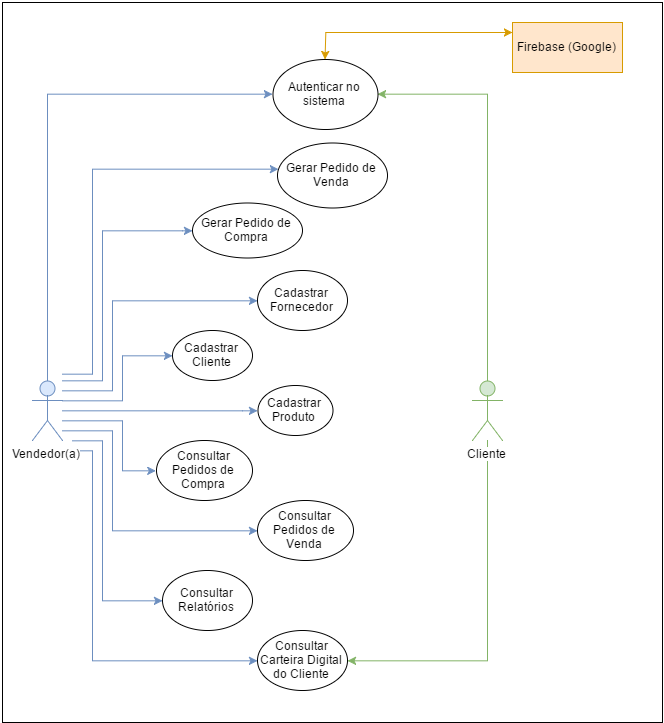

The diagram above was exported from draw.io. Its source (the exported page's mxGraphModel, read from the mxfile embedded in the PNG):
<mxGraphModel dx="1460" dy="730" grid="1" gridSize="10" guides="1" tooltips="1" connect="1" arrows="1" fold="1" page="1" pageScale="1" pageWidth="826" pageHeight="1169" background="#ffffff" math="0" shadow="0">
  <root>
    <mxCell id="0" />
    <mxCell id="1" parent="0" />
    <mxCell id="32" value="" style="whiteSpace=wrap;html=1;" vertex="1" parent="1">
      <mxGeometry x="10" y="10" width="660" height="720" as="geometry" />
    </mxCell>
    <mxCell id="2" value="Gerar Pedido de Venda" style="ellipse;whiteSpace=wrap;html=1;" parent="1" vertex="1">
      <mxGeometry x="285" y="150" width="110" height="65" as="geometry" />
    </mxCell>
    <mxCell id="3" value="Gerar Pedido de Compra" style="ellipse;whiteSpace=wrap;html=1;" parent="1" vertex="1">
      <mxGeometry x="200" y="210" width="110" height="55" as="geometry" />
    </mxCell>
    <mxCell id="4" value="Cadastrar Produto" style="ellipse;whiteSpace=wrap;html=1;" parent="1" vertex="1">
      <mxGeometry x="265" y="393" width="75" height="50" as="geometry" />
    </mxCell>
    <mxCell id="5" value="Cadastrar Fornecedor" style="ellipse;whiteSpace=wrap;html=1;" parent="1" vertex="1">
      <mxGeometry x="265" y="278" width="90" height="60" as="geometry" />
    </mxCell>
    <mxCell id="6" value="Cadastrar Cliente" style="ellipse;whiteSpace=wrap;html=1;" parent="1" vertex="1">
      <mxGeometry x="180" y="338" width="80" height="50" as="geometry" />
    </mxCell>
    <mxCell id="7" value="Consultar Relatórios" style="ellipse;whiteSpace=wrap;html=1;" parent="1" vertex="1">
      <mxGeometry x="170" y="578" width="90" height="60" as="geometry" />
    </mxCell>
    <mxCell id="8" value="Consultar Carteira Digital do Cliente" style="ellipse;whiteSpace=wrap;html=1;" parent="1" vertex="1">
      <mxGeometry x="265" y="638" width="90" height="60" as="geometry" />
    </mxCell>
    <mxCell id="13" style="edgeStyle=orthogonalEdgeStyle;rounded=0;html=1;jettySize=auto;orthogonalLoop=1;fillColor=#dae8fc;strokeColor=#6c8ebf;" parent="1" target="2" edge="1">
      <mxGeometry relative="1" as="geometry">
        <mxPoint x="70" y="382" as="sourcePoint" />
        <Array as="points">
          <mxPoint x="100" y="382" />
          <mxPoint x="100" y="177" />
        </Array>
        <mxPoint x="260" y="177" as="targetPoint" />
      </mxGeometry>
    </mxCell>
    <mxCell id="14" style="edgeStyle=orthogonalEdgeStyle;rounded=0;html=1;jettySize=auto;orthogonalLoop=1;fillColor=#dae8fc;strokeColor=#6c8ebf;entryX=0;entryY=0.5;" parent="1" target="3" edge="1">
      <mxGeometry relative="1" as="geometry">
        <mxPoint x="70" y="388" as="sourcePoint" />
        <Array as="points">
          <mxPoint x="110" y="388" />
          <mxPoint x="110" y="238" />
          <mxPoint x="190" y="238" />
        </Array>
        <mxPoint x="180" y="240" as="targetPoint" />
      </mxGeometry>
    </mxCell>
    <mxCell id="15" style="edgeStyle=orthogonalEdgeStyle;rounded=0;html=1;entryX=0;entryY=0.5;jettySize=auto;orthogonalLoop=1;fillColor=#dae8fc;strokeColor=#6c8ebf;" parent="1" source="9" target="5" edge="1">
      <mxGeometry relative="1" as="geometry">
        <Array as="points">
          <mxPoint x="120" y="398" />
          <mxPoint x="120" y="308" />
        </Array>
      </mxGeometry>
    </mxCell>
    <mxCell id="16" style="edgeStyle=orthogonalEdgeStyle;rounded=0;html=1;entryX=0;entryY=0.5;jettySize=auto;orthogonalLoop=1;fillColor=#dae8fc;strokeColor=#6c8ebf;" parent="1" source="9" target="6" edge="1">
      <mxGeometry relative="1" as="geometry">
        <Array as="points">
          <mxPoint x="130" y="408" />
          <mxPoint x="130" y="363" />
        </Array>
      </mxGeometry>
    </mxCell>
    <mxCell id="17" style="edgeStyle=orthogonalEdgeStyle;rounded=0;html=1;jettySize=auto;orthogonalLoop=1;entryX=0;entryY=0.5;fillColor=#dae8fc;strokeColor=#6c8ebf;" parent="1" source="9" target="4" edge="1">
      <mxGeometry relative="1" as="geometry">
        <mxPoint x="250" y="398" as="targetPoint" />
        <Array as="points">
          <mxPoint x="250" y="418" />
          <mxPoint x="250" y="418" />
        </Array>
      </mxGeometry>
    </mxCell>
    <mxCell id="18" style="edgeStyle=orthogonalEdgeStyle;rounded=0;html=1;entryX=0;entryY=0.5;jettySize=auto;orthogonalLoop=1;fillColor=#dae8fc;strokeColor=#6c8ebf;" parent="1" source="9" target="11" edge="1">
      <mxGeometry relative="1" as="geometry">
        <Array as="points">
          <mxPoint x="130" y="428" />
          <mxPoint x="130" y="478" />
        </Array>
      </mxGeometry>
    </mxCell>
    <mxCell id="19" style="edgeStyle=orthogonalEdgeStyle;rounded=0;html=1;entryX=0;entryY=0.5;jettySize=auto;orthogonalLoop=1;fillColor=#dae8fc;strokeColor=#6c8ebf;" parent="1" source="9" target="12" edge="1">
      <mxGeometry relative="1" as="geometry">
        <Array as="points">
          <mxPoint x="120" y="438" />
          <mxPoint x="120" y="538" />
        </Array>
      </mxGeometry>
    </mxCell>
    <mxCell id="20" style="edgeStyle=orthogonalEdgeStyle;rounded=0;html=1;entryX=0;entryY=0.5;jettySize=auto;orthogonalLoop=1;fillColor=#dae8fc;strokeColor=#6c8ebf;" parent="1" target="7" edge="1">
      <mxGeometry relative="1" as="geometry">
        <mxPoint x="80" y="448" as="sourcePoint" />
        <Array as="points">
          <mxPoint x="110" y="448" />
          <mxPoint x="110" y="608" />
        </Array>
      </mxGeometry>
    </mxCell>
    <mxCell id="21" style="edgeStyle=orthogonalEdgeStyle;rounded=0;html=1;entryX=0;entryY=0.5;jettySize=auto;orthogonalLoop=1;fillColor=#dae8fc;strokeColor=#6c8ebf;" parent="1" target="8" edge="1">
      <mxGeometry relative="1" as="geometry">
        <mxPoint x="80" y="468" as="sourcePoint" />
        <Array as="points">
          <mxPoint x="80" y="458" />
          <mxPoint x="100" y="458" />
          <mxPoint x="100" y="668" />
        </Array>
      </mxGeometry>
    </mxCell>
    <mxCell id="27" style="edgeStyle=orthogonalEdgeStyle;rounded=0;html=1;entryX=0;entryY=0.5;startArrow=none;startFill=0;endArrow=classic;endFill=1;jettySize=auto;orthogonalLoop=1;fillColor=#dae8fc;strokeColor=#6c8ebf;" edge="1" parent="1" source="9" target="26">
      <mxGeometry relative="1" as="geometry">
        <Array as="points">
          <mxPoint x="55" y="102" />
        </Array>
      </mxGeometry>
    </mxCell>
    <mxCell id="9" value="Vendedor(a)" style="shape=umlActor;verticalLabelPosition=bottom;labelBackgroundColor=#ffffff;verticalAlign=top;html=1;fillColor=#dae8fc;strokeColor=#6c8ebf;" parent="1" vertex="1">
      <mxGeometry x="40" y="388" width="30" height="60" as="geometry" />
    </mxCell>
    <mxCell id="22" style="edgeStyle=orthogonalEdgeStyle;rounded=0;html=1;entryX=1;entryY=0.5;jettySize=auto;orthogonalLoop=1;fillColor=#d5e8d4;strokeColor=#82b366;" parent="1" source="10" target="8" edge="1">
      <mxGeometry relative="1" as="geometry">
        <Array as="points">
          <mxPoint x="495" y="668" />
        </Array>
      </mxGeometry>
    </mxCell>
    <mxCell id="28" style="edgeStyle=orthogonalEdgeStyle;rounded=0;html=1;entryX=1;entryY=0.5;startArrow=none;startFill=0;endArrow=classic;endFill=1;jettySize=auto;orthogonalLoop=1;fillColor=#d5e8d4;strokeColor=#82b366;" edge="1" parent="1" source="10" target="26">
      <mxGeometry relative="1" as="geometry">
        <Array as="points">
          <mxPoint x="495" y="102" />
        </Array>
      </mxGeometry>
    </mxCell>
    <mxCell id="10" value="Cliente" style="shape=umlActor;verticalLabelPosition=bottom;labelBackgroundColor=#ffffff;verticalAlign=top;html=1;fillColor=#d5e8d4;strokeColor=#82b366;" parent="1" vertex="1">
      <mxGeometry x="480" y="388" width="30" height="60" as="geometry" />
    </mxCell>
    <mxCell id="11" value="Consultar Pedidos de Compra" style="ellipse;whiteSpace=wrap;html=1;" parent="1" vertex="1">
      <mxGeometry x="164" y="448" width="96" height="60" as="geometry" />
    </mxCell>
    <mxCell id="12" value="Consultar Pedidos de Venda" style="ellipse;whiteSpace=wrap;html=1;" parent="1" vertex="1">
      <mxGeometry x="265" y="508" width="96" height="60" as="geometry" />
    </mxCell>
    <mxCell id="31" style="edgeStyle=orthogonalEdgeStyle;rounded=0;html=1;startArrow=classic;startFill=1;endArrow=classic;endFill=1;jettySize=auto;orthogonalLoop=1;fillColor=#ffe6cc;strokeColor=#d79b00;" edge="1" parent="1" source="26" target="30">
      <mxGeometry relative="1" as="geometry">
        <Array as="points">
          <mxPoint x="333" y="40" />
        </Array>
      </mxGeometry>
    </mxCell>
    <mxCell id="26" value="Autenticar no sistema" style="ellipse;whiteSpace=wrap;html=1;" vertex="1" parent="1">
      <mxGeometry x="280" y="67" width="105" height="70" as="geometry" />
    </mxCell>
    <mxCell id="30" value="Firebase (Google)" style="html=1;fillColor=#ffe6cc;strokeColor=#d79b00;" vertex="1" parent="1">
      <mxGeometry x="520" y="30" width="110" height="50" as="geometry" />
    </mxCell>
  </root>
</mxGraphModel>